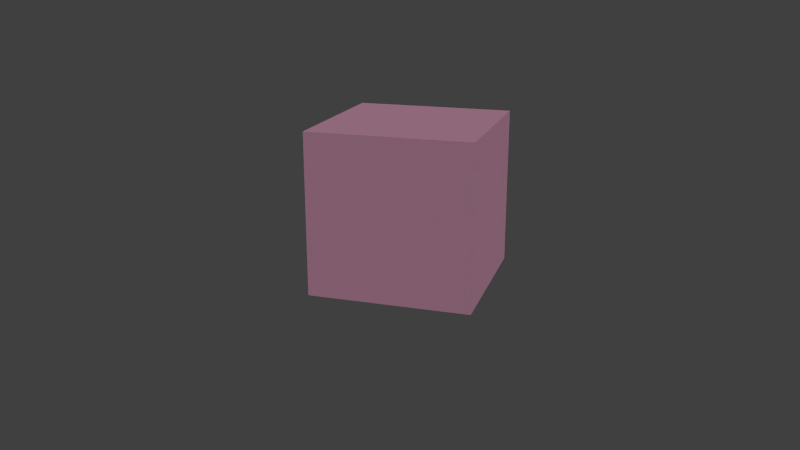 # Source: squash.blend  (saved by Blender 2.64.0; exported with 4.5.12 LTS)
import bpy
from mathutils import Matrix  # noqa: F401  (used for matrix-valued properties, if any)

bpy.ops.wm.read_factory_settings(use_empty=True)
scene = bpy.context.scene
scene.name = 'Scene'

# ---- collections
col_collection_1 = bpy.data.collections.new('Collection 1'); scene.collection.children.link(col_collection_1)

# ---- materials (node trees are filled in below, after node groups)
mat_material = bpy.data.materials.new('Material')
mat_material.alpha_threshold = 0.0
mat_material.use_transparent_shadow = False
mat_material.diffuse_color = (1.0, 0.5, 0.7, 1.0)
mat_material.roughness = 0.5
mat_material.line_color = (0.0, 0.0, 0.0, 1.0)

# ---- material node trees

# ---- world
world_world = bpy.data.worlds.new('World'); scene.world = world_world
world_world.color = (0.05088, 0.05088, 0.05088)
world_world.use_sun_shadow = False
world_world.sun_shadow_jitter_overblur = 0.0
world_world.cycles.sampling_method = 'MANUAL'
world_world.cycles.sample_map_resolution = 256

# ---- cameras
cam_camera_001 = bpy.data.cameras.new('Camera.001')
cam_camera_001.clip_end = 100.0
cam_camera_001.lens = 35.0
cam_camera_001.sensor_width = 32.0
cam_camera_001.sensor_height = 18.0
cam_camera_001.dof.focus_distance = 0.0
cam_camera_001.dof.aperture_fstop = 128.0

# ---- lights
light_sun = bpy.data.lights.new('Sun', 'SUN')
light_sun.transmission_factor = 0.0
light_sun.angle = 1.571
light_sun.energy = 1.0
light_sun.shadow_buffer_clip_start = 0.5
light_sun.shadow_soft_size = 1.0
light_sun.shadow_cascade_max_distance = 1000.0
light_sun.cycles.use_multiple_importance_sampling = False

# ---- meshes
me_cube = bpy.data.meshes.new('Cube')
me_cube.from_pydata([(-1.0, -1.0, -1.0), (-1.0, 1.0, -1.0), (1.0, 1.0, -1.0), (1.0, -1.0, -1.0), (-1.0, -1.0, 1.0), (-1.0, 1.0, 1.0), (1.0, 1.0, 1.0), (1.0, -1.0, 1.0)], [], [(4, 5, 1), (5, 6, 2), (6, 7, 3), (7, 4, 0), (0, 1, 2), (7, 6, 5), (0, 4, 1), (1, 5, 2), (2, 6, 3), (3, 7, 0), (3, 0, 2), (4, 7, 5)])
me_cube.materials.append(mat_material)
me_cube.use_remesh_preserve_volume = False
me_cube.use_remesh_preserve_attributes = False
me_cube.use_mirror_vertex_groups = False
me_cube.update()

# ---- objects
ob_sun = bpy.data.objects.new('Sun', light_sun)
ob_camera = bpy.data.objects.new('Camera', cam_camera_001)
ob_cube = bpy.data.objects.new('Cube', me_cube)

# ---- transforms, parenting, visibility, modifiers, constraints
ob_sun.location = (10.01, 10.01, 10.01)
ob_sun.rotation_euler = (-0.7853, 0.01059, -0.7748)
ob_sun.lineart.crease_threshold = 0.0
ob_camera.location = (10.0, 2.979, 2.999)
ob_camera.rotation_euler = (-1.879, -3.142, -1.267)
ob_camera.scale = (1.0, 1.0, 1.0)
ob_camera.lineart.crease_threshold = 0.0
ob_cube.location = (0.0, 0.0, 0.0)
ob_cube.lineart.crease_threshold = 0.0

# ---- collection membership
col_collection_1.objects.link(ob_sun)
col_collection_1.objects.link(ob_camera)
col_collection_1.objects.link(ob_cube)

# ---- scene / render settings (as saved in the file)
scene.camera = ob_camera
scene.frame_start = 1; scene.frame_end = 250; scene.frame_set(6)
scene.render.engine = 'BLENDER_EEVEE_NEXT'
scene.render.image_settings.color_mode = 'RGB'
scene.render.image_settings.compression = 90
scene.render.resolution_percentage = 50
scene.render.dither_intensity = 0.0
scene.render.bake_margin = 2
scene.render.bake_bias = 0.0
scene.cycles.use_denoising = False
scene.cycles.samples = 10
scene.cycles.sampling_pattern = 'TABULATED_SOBOL'
scene.cycles.light_sampling_threshold = 0.0
scene.cycles.use_adaptive_sampling = False
scene.cycles.use_light_tree = False
scene.cycles.blur_glossy = 0.0
scene.cycles.volume_bounces = 1
scene.cycles.pixel_filter_type = 'GAUSSIAN'
scene.cycles.sample_clamp_indirect = 0.0
scene.view_settings.view_transform = 'Standard'
bpy.context.view_layer.update()
